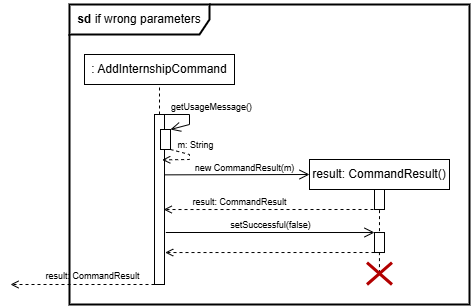

The diagram above was exported from draw.io. Its source (the exported page's mxGraphModel, read from the mxfile embedded in the PNG):
<mxGraphModel dx="749" dy="890" grid="1" gridSize="10" guides="1" tooltips="1" connect="1" arrows="1" fold="1" page="1" pageScale="1" pageWidth="583" pageHeight="413" math="0" shadow="0">
  <root>
    <mxCell id="0" />
    <mxCell id="1" parent="0" />
    <mxCell id="tkQsL-Zq9mMjEHGonN15-1" value="&lt;b&gt;sd &lt;/b&gt;if wrong parameters" style="shape=umlFrame;whiteSpace=wrap;html=1;pointerEvents=0;recursiveResize=0;container=1;collapsible=0;width=140;height=30;strokeWidth=2;" vertex="1" parent="1">
      <mxGeometry x="80" y="-340" width="400" height="300" as="geometry" />
    </mxCell>
    <mxCell id="tkQsL-Zq9mMjEHGonN15-2" value=": AddInternshipCommand" style="rounded=0;dashed=0;whiteSpace=wrap;html=1;" vertex="1" parent="tkQsL-Zq9mMjEHGonN15-1">
      <mxGeometry x="15" y="50" width="150" height="30" as="geometry" />
    </mxCell>
    <mxCell id="tkQsL-Zq9mMjEHGonN15-3" value="" style="html=1;verticalAlign=bottom;startArrow=none;endArrow=none;dashed=1;rounded=0;entryX=0.5;entryY=1;entryDx=0;entryDy=0;exitX=0.5;exitY=0;exitDx=0;exitDy=0;" edge="1" parent="tkQsL-Zq9mMjEHGonN15-1" source="tkQsL-Zq9mMjEHGonN15-4" target="tkQsL-Zq9mMjEHGonN15-2">
      <mxGeometry relative="1" as="geometry">
        <mxPoint x="90" y="150" as="sourcePoint" />
        <mxPoint x="440" y="-150" as="targetPoint" />
      </mxGeometry>
    </mxCell>
    <mxCell id="tkQsL-Zq9mMjEHGonN15-4" value="" style="whiteSpace=wrap;html=1;" vertex="1" parent="tkQsL-Zq9mMjEHGonN15-1">
      <mxGeometry x="85" y="110" width="10" height="170" as="geometry" />
    </mxCell>
    <mxCell id="tkQsL-Zq9mMjEHGonN15-5" value="" style="endArrow=open;startArrow=none;endFill=0;startFill=0;endSize=8;html=1;verticalAlign=bottom;labelBackgroundColor=none;strokeWidth=1;rounded=0;entryX=1;entryY=0;entryDx=0;entryDy=0;exitX=1;exitY=0;exitDx=0;exitDy=0;" edge="1" parent="tkQsL-Zq9mMjEHGonN15-1" source="tkQsL-Zq9mMjEHGonN15-4" target="tkQsL-Zq9mMjEHGonN15-9">
      <mxGeometry width="160" relative="1" as="geometry">
        <mxPoint x="105" y="122" as="sourcePoint" />
        <mxPoint x="110" y="142" as="targetPoint" />
        <Array as="points">
          <mxPoint x="120" y="110" />
          <mxPoint x="120" y="120" />
        </Array>
      </mxGeometry>
    </mxCell>
    <mxCell id="tkQsL-Zq9mMjEHGonN15-6" value="&lt;font style=&quot;font-size: 9px;&quot;&gt;getUsageMessage()&lt;/font&gt;" style="text;html=1;align=center;verticalAlign=middle;resizable=0;points=[];autosize=1;strokeColor=none;fillColor=none;" vertex="1" parent="tkQsL-Zq9mMjEHGonN15-1">
      <mxGeometry x="92" y="87" width="100" height="30" as="geometry" />
    </mxCell>
    <mxCell id="tkQsL-Zq9mMjEHGonN15-7" value="" style="html=1;verticalAlign=bottom;labelBackgroundColor=none;endArrow=open;endFill=0;dashed=1;rounded=0;exitX=1;exitY=1;exitDx=0;exitDy=0;entryX=0.773;entryY=0.267;entryDx=0;entryDy=0;entryPerimeter=0;" edge="1" parent="tkQsL-Zq9mMjEHGonN15-1" source="tkQsL-Zq9mMjEHGonN15-9" target="tkQsL-Zq9mMjEHGonN15-4">
      <mxGeometry width="160" relative="1" as="geometry">
        <mxPoint x="110" y="162" as="sourcePoint" />
        <mxPoint x="105" y="180" as="targetPoint" />
        <Array as="points">
          <mxPoint x="120" y="150" />
          <mxPoint x="120" y="155" />
        </Array>
      </mxGeometry>
    </mxCell>
    <mxCell id="tkQsL-Zq9mMjEHGonN15-8" value="&lt;font style=&quot;font-size: 9px;&quot;&gt;m: String&lt;/font&gt;" style="text;html=1;align=center;verticalAlign=middle;resizable=0;points=[];autosize=1;strokeColor=none;fillColor=none;" vertex="1" parent="tkQsL-Zq9mMjEHGonN15-1">
      <mxGeometry x="96" y="125" width="60" height="30" as="geometry" />
    </mxCell>
    <mxCell id="tkQsL-Zq9mMjEHGonN15-9" value="" style="whiteSpace=wrap;html=1;" vertex="1" parent="tkQsL-Zq9mMjEHGonN15-1">
      <mxGeometry x="91" y="125" width="10" height="20" as="geometry" />
    </mxCell>
    <mxCell id="tkQsL-Zq9mMjEHGonN15-10" value="" style="endArrow=open;startArrow=none;endFill=0;startFill=0;endSize=8;html=1;verticalAlign=bottom;labelBackgroundColor=none;strokeWidth=1;rounded=0;exitX=1.045;exitY=0.355;exitDx=0;exitDy=0;entryX=0;entryY=0.5;entryDx=0;entryDy=0;exitPerimeter=0;" edge="1" parent="tkQsL-Zq9mMjEHGonN15-1" source="tkQsL-Zq9mMjEHGonN15-4" target="tkQsL-Zq9mMjEHGonN15-11">
      <mxGeometry width="160" relative="1" as="geometry">
        <mxPoint x="95" y="164.93000000000012" as="sourcePoint" />
        <mxPoint x="270" y="164.93" as="targetPoint" />
      </mxGeometry>
    </mxCell>
    <mxCell id="tkQsL-Zq9mMjEHGonN15-11" value="result: CommandResult()" style="rounded=0;dashed=0;whiteSpace=wrap;html=1;" vertex="1" parent="tkQsL-Zq9mMjEHGonN15-1">
      <mxGeometry x="240" y="155" width="140" height="30" as="geometry" />
    </mxCell>
    <mxCell id="tkQsL-Zq9mMjEHGonN15-12" value="&lt;font style=&quot;font-size: 9px;&quot;&gt;new CommandResult(m)&lt;/font&gt;" style="text;html=1;align=center;verticalAlign=middle;resizable=0;points=[];autosize=1;strokeColor=none;fillColor=none;" vertex="1" parent="tkQsL-Zq9mMjEHGonN15-1">
      <mxGeometry x="115" y="148" width="120" height="30" as="geometry" />
    </mxCell>
    <mxCell id="tkQsL-Zq9mMjEHGonN15-13" value="" style="whiteSpace=wrap;html=1;" vertex="1" parent="tkQsL-Zq9mMjEHGonN15-1">
      <mxGeometry x="305" y="185" width="10" height="20" as="geometry" />
    </mxCell>
    <mxCell id="tkQsL-Zq9mMjEHGonN15-14" value="" style="html=1;verticalAlign=bottom;labelBackgroundColor=none;endArrow=open;endFill=0;dashed=1;rounded=0;exitX=0.5;exitY=1;exitDx=0;exitDy=0;entryX=0.918;entryY=0.559;entryDx=0;entryDy=0;entryPerimeter=0;" edge="1" parent="tkQsL-Zq9mMjEHGonN15-1" source="tkQsL-Zq9mMjEHGonN15-13" target="tkQsL-Zq9mMjEHGonN15-4">
      <mxGeometry width="160" relative="1" as="geometry">
        <mxPoint x="150" y="230" as="sourcePoint" />
        <mxPoint x="310" y="230" as="targetPoint" />
      </mxGeometry>
    </mxCell>
    <mxCell id="tkQsL-Zq9mMjEHGonN15-15" value="&lt;font style=&quot;font-size: 9px;&quot;&gt;result: CommandResult&lt;/font&gt;" style="text;html=1;align=center;verticalAlign=middle;resizable=0;points=[];autosize=1;strokeColor=none;fillColor=none;" vertex="1" parent="tkQsL-Zq9mMjEHGonN15-1">
      <mxGeometry x="110" y="182" width="120" height="30" as="geometry" />
    </mxCell>
    <mxCell id="tkQsL-Zq9mMjEHGonN15-16" value="" style="html=1;verticalAlign=bottom;startArrow=none;endArrow=none;dashed=1;rounded=0;entryX=0.5;entryY=1;entryDx=0;entryDy=0;exitX=0.498;exitY=0.483;exitDx=0;exitDy=0;exitPerimeter=0;" edge="1" parent="tkQsL-Zq9mMjEHGonN15-1" source="tkQsL-Zq9mMjEHGonN15-22" target="tkQsL-Zq9mMjEHGonN15-13">
      <mxGeometry relative="1" as="geometry">
        <mxPoint x="309.57" y="260" as="sourcePoint" />
        <mxPoint x="309.57" y="220" as="targetPoint" />
      </mxGeometry>
    </mxCell>
    <mxCell id="tkQsL-Zq9mMjEHGonN15-17" value="" style="whiteSpace=wrap;html=1;" vertex="1" parent="tkQsL-Zq9mMjEHGonN15-1">
      <mxGeometry x="305" y="228.01" width="10" height="20" as="geometry" />
    </mxCell>
    <mxCell id="tkQsL-Zq9mMjEHGonN15-18" value="" style="endArrow=open;startArrow=none;endFill=0;startFill=0;endSize=8;html=1;verticalAlign=bottom;labelBackgroundColor=none;strokeWidth=1;rounded=0;exitX=1.133;exitY=0.647;exitDx=0;exitDy=0;exitPerimeter=0;entryX=0;entryY=0;entryDx=0;entryDy=0;" edge="1" parent="tkQsL-Zq9mMjEHGonN15-1" target="tkQsL-Zq9mMjEHGonN15-17">
      <mxGeometry width="160" relative="1" as="geometry">
        <mxPoint x="96.32999999999998" y="228.0000000000001" as="sourcePoint" />
        <mxPoint x="250" y="228.01" as="targetPoint" />
      </mxGeometry>
    </mxCell>
    <mxCell id="tkQsL-Zq9mMjEHGonN15-19" value="&lt;font style=&quot;font-size: 9px;&quot;&gt;setSuccessful(false)&lt;/font&gt;" style="text;html=1;align=center;verticalAlign=middle;resizable=0;points=[];autosize=1;strokeColor=none;fillColor=none;" vertex="1" parent="tkQsL-Zq9mMjEHGonN15-1">
      <mxGeometry x="151" y="205" width="100" height="30" as="geometry" />
    </mxCell>
    <mxCell id="tkQsL-Zq9mMjEHGonN15-20" value="" style="html=1;verticalAlign=bottom;labelBackgroundColor=none;endArrow=open;endFill=0;dashed=1;rounded=0;exitX=0;exitY=1;exitDx=0;exitDy=0;entryX=1.067;entryY=0.812;entryDx=0;entryDy=0;entryPerimeter=0;" edge="1" parent="tkQsL-Zq9mMjEHGonN15-1" source="tkQsL-Zq9mMjEHGonN15-17" target="tkQsL-Zq9mMjEHGonN15-4">
      <mxGeometry width="160" relative="1" as="geometry">
        <mxPoint x="320" y="215" as="sourcePoint" />
        <mxPoint x="104" y="215" as="targetPoint" />
      </mxGeometry>
    </mxCell>
    <mxCell id="tkQsL-Zq9mMjEHGonN15-21" value="" style="html=1;verticalAlign=bottom;labelBackgroundColor=none;endArrow=open;endFill=0;dashed=1;rounded=0;exitX=0;exitY=1;exitDx=0;exitDy=0;" edge="1" parent="tkQsL-Zq9mMjEHGonN15-1" source="tkQsL-Zq9mMjEHGonN15-4">
      <mxGeometry width="160" relative="1" as="geometry">
        <mxPoint x="80" y="280" as="sourcePoint" />
        <mxPoint x="-59" y="280" as="targetPoint" />
      </mxGeometry>
    </mxCell>
    <mxCell id="tkQsL-Zq9mMjEHGonN15-22" value="" style="shape=umlDestroy;dashed=0;targetShapes=umlLifeline;fillColor=#e51400;fontColor=#ffffff;strokeColor=#B20000;strokeWidth=3;" vertex="1" parent="tkQsL-Zq9mMjEHGonN15-1">
      <mxGeometry x="297.5" y="258.01" width="25" height="21.99" as="geometry" />
    </mxCell>
    <mxCell id="tkQsL-Zq9mMjEHGonN15-23" value="&lt;font style=&quot;font-size: 9px;&quot;&gt;result: CommandResult&lt;/font&gt;" style="text;html=1;align=center;verticalAlign=middle;resizable=0;points=[];autosize=1;strokeColor=none;fillColor=none;" vertex="1" parent="1">
      <mxGeometry x="43" y="-83.99000000000001" width="120" height="30" as="geometry" />
    </mxCell>
  </root>
</mxGraphModel>